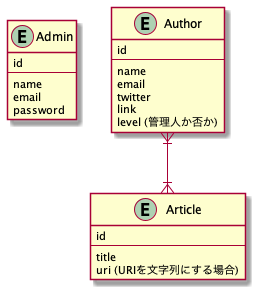

The diagram above was rendered by PlantUML. Its source (embedded in the PNG):
@startuml

entity Admin {
  id
  --
  name
  email
  password
}

entity Author {
  id
  --
  name
  email
  twitter
  link
  level (管理人か否か)
}

entity Article {
  id
  --
  title
  uri (URIを文字列にする場合)
}

Author }|--|{ Article

@enduml